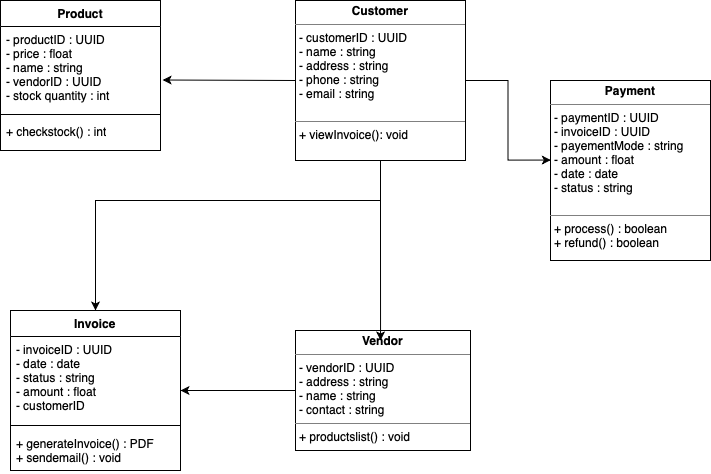

The diagram above was exported from draw.io. Its source (the exported page's mxGraphModel, read from the mxfile embedded in the PNG):
<mxGraphModel dx="946" dy="652" grid="1" gridSize="10" guides="1" tooltips="1" connect="1" arrows="1" fold="1" page="1" pageScale="1" pageWidth="850" pageHeight="1100" math="0" shadow="0">
  <root>
    <mxCell id="0" />
    <mxCell id="1" parent="0" />
    <mxCell id="-9cA8NK_ClX9IzyjbsXI-104" style="edgeStyle=orthogonalEdgeStyle;rounded=0;orthogonalLoop=1;jettySize=auto;html=1;entryX=0.5;entryY=0;entryDx=0;entryDy=0;" edge="1" parent="1" source="-9cA8NK_ClX9IzyjbsXI-79" target="-9cA8NK_ClX9IzyjbsXI-80">
      <mxGeometry relative="1" as="geometry">
        <Array as="points">
          <mxPoint x="125" y="200" />
        </Array>
      </mxGeometry>
    </mxCell>
    <mxCell id="-9cA8NK_ClX9IzyjbsXI-79" value="&lt;p style=&quot;margin:0px;margin-top:4px;text-align:center;&quot;&gt;&lt;b&gt;Customer&lt;/b&gt;&lt;/p&gt;&lt;hr size=&quot;1&quot; style=&quot;border-style:solid;&quot;&gt;&lt;p style=&quot;margin:0px;margin-left:4px;&quot;&gt;- customerID : UUID&lt;/p&gt;&lt;p style=&quot;margin:0px;margin-left:4px;&quot;&gt;- name : string&amp;nbsp;&lt;/p&gt;&lt;p style=&quot;margin:0px;margin-left:4px;&quot;&gt;- address : string&amp;nbsp;&lt;/p&gt;&lt;p style=&quot;margin:0px;margin-left:4px;&quot;&gt;- phone : string&amp;nbsp;&lt;/p&gt;&lt;p style=&quot;margin:0px;margin-left:4px;&quot;&gt;- email : string&lt;/p&gt;&lt;p style=&quot;margin:0px;margin-left:4px;&quot;&gt;&lt;br&gt;&lt;/p&gt;&lt;hr size=&quot;1&quot; style=&quot;border-style:solid;&quot;&gt;&lt;p style=&quot;margin:0px;margin-left:4px;&quot;&gt;+ viewInvoice(): void&lt;/p&gt;" style="verticalAlign=top;align=left;overflow=fill;html=1;whiteSpace=wrap;" vertex="1" parent="1">
      <mxGeometry x="325" width="170" height="160" as="geometry" />
    </mxCell>
    <mxCell id="-9cA8NK_ClX9IzyjbsXI-80" value="Invoice" style="swimlane;fontStyle=1;align=center;verticalAlign=top;childLayout=stackLayout;horizontal=1;startSize=26;horizontalStack=0;resizeParent=1;resizeParentMax=0;resizeLast=0;collapsible=1;marginBottom=0;whiteSpace=wrap;html=1;" vertex="1" parent="1">
      <mxGeometry x="40" y="310" width="170" height="160" as="geometry" />
    </mxCell>
    <mxCell id="-9cA8NK_ClX9IzyjbsXI-81" value="- invoiceID : UUID&amp;nbsp;&lt;div&gt;- date : date&lt;/div&gt;&lt;div&gt;- status : string&amp;nbsp;&lt;/div&gt;&lt;div&gt;- amount : float&amp;nbsp;&lt;/div&gt;&lt;div&gt;- customerID&amp;nbsp;&lt;/div&gt;&lt;div&gt;&lt;br&gt;&lt;/div&gt;" style="text;strokeColor=none;fillColor=none;align=left;verticalAlign=top;spacingLeft=4;spacingRight=4;overflow=hidden;rotatable=0;points=[[0,0.5],[1,0.5]];portConstraint=eastwest;whiteSpace=wrap;html=1;" vertex="1" parent="-9cA8NK_ClX9IzyjbsXI-80">
      <mxGeometry y="26" width="170" height="84" as="geometry" />
    </mxCell>
    <mxCell id="-9cA8NK_ClX9IzyjbsXI-82" value="" style="line;strokeWidth=1;fillColor=none;align=left;verticalAlign=middle;spacingTop=-1;spacingLeft=3;spacingRight=3;rotatable=0;labelPosition=right;points=[];portConstraint=eastwest;strokeColor=inherit;" vertex="1" parent="-9cA8NK_ClX9IzyjbsXI-80">
      <mxGeometry y="110" width="170" height="10" as="geometry" />
    </mxCell>
    <mxCell id="-9cA8NK_ClX9IzyjbsXI-83" value="+ generateInvoice() : PDF&amp;nbsp;&lt;div&gt;+ sendemail() : void&amp;nbsp;&lt;/div&gt;" style="text;strokeColor=none;fillColor=none;align=left;verticalAlign=top;spacingLeft=4;spacingRight=4;overflow=hidden;rotatable=0;points=[[0,0.5],[1,0.5]];portConstraint=eastwest;whiteSpace=wrap;html=1;" vertex="1" parent="-9cA8NK_ClX9IzyjbsXI-80">
      <mxGeometry y="120" width="170" height="40" as="geometry" />
    </mxCell>
    <mxCell id="-9cA8NK_ClX9IzyjbsXI-85" value="Product" style="swimlane;fontStyle=1;align=center;verticalAlign=top;childLayout=stackLayout;horizontal=1;startSize=26;horizontalStack=0;resizeParent=1;resizeParentMax=0;resizeLast=0;collapsible=1;marginBottom=0;whiteSpace=wrap;html=1;" vertex="1" parent="1">
      <mxGeometry x="30" width="160" height="150" as="geometry" />
    </mxCell>
    <mxCell id="-9cA8NK_ClX9IzyjbsXI-86" value="- productID : UUID&amp;nbsp;&lt;div&gt;- price : float&lt;/div&gt;&lt;div&gt;- name : string&amp;nbsp;&lt;/div&gt;&lt;div&gt;- vendorID : UUID&lt;/div&gt;&lt;div&gt;- stock quantity : int&amp;nbsp;&lt;/div&gt;" style="text;strokeColor=none;fillColor=none;align=left;verticalAlign=top;spacingLeft=4;spacingRight=4;overflow=hidden;rotatable=0;points=[[0,0.5],[1,0.5]];portConstraint=eastwest;whiteSpace=wrap;html=1;" vertex="1" parent="-9cA8NK_ClX9IzyjbsXI-85">
      <mxGeometry y="26" width="160" height="84" as="geometry" />
    </mxCell>
    <mxCell id="-9cA8NK_ClX9IzyjbsXI-87" value="" style="line;strokeWidth=1;fillColor=none;align=left;verticalAlign=middle;spacingTop=-1;spacingLeft=3;spacingRight=3;rotatable=0;labelPosition=right;points=[];portConstraint=eastwest;strokeColor=inherit;" vertex="1" parent="-9cA8NK_ClX9IzyjbsXI-85">
      <mxGeometry y="110" width="160" height="8" as="geometry" />
    </mxCell>
    <mxCell id="-9cA8NK_ClX9IzyjbsXI-88" value="+ checkstock() : int" style="text;strokeColor=none;fillColor=none;align=left;verticalAlign=top;spacingLeft=4;spacingRight=4;overflow=hidden;rotatable=0;points=[[0,0.5],[1,0.5]];portConstraint=eastwest;whiteSpace=wrap;html=1;" vertex="1" parent="-9cA8NK_ClX9IzyjbsXI-85">
      <mxGeometry y="118" width="160" height="32" as="geometry" />
    </mxCell>
    <mxCell id="-9cA8NK_ClX9IzyjbsXI-100" style="edgeStyle=orthogonalEdgeStyle;rounded=0;orthogonalLoop=1;jettySize=auto;html=1;exitX=0;exitY=0.5;exitDx=0;exitDy=0;entryX=1;entryY=0.5;entryDx=0;entryDy=0;" edge="1" parent="1" source="-9cA8NK_ClX9IzyjbsXI-89" target="-9cA8NK_ClX9IzyjbsXI-80">
      <mxGeometry relative="1" as="geometry" />
    </mxCell>
    <mxCell id="-9cA8NK_ClX9IzyjbsXI-89" value="&lt;p style=&quot;margin:0px;margin-top:4px;text-align:center;&quot;&gt;&lt;b&gt;Vendor&lt;/b&gt;&lt;/p&gt;&lt;hr size=&quot;1&quot; style=&quot;border-style:solid;&quot;&gt;&lt;p style=&quot;margin:0px;margin-left:4px;&quot;&gt;- vendorID : UUID&amp;nbsp;&lt;/p&gt;&lt;p style=&quot;margin:0px;margin-left:4px;&quot;&gt;- address : string&amp;nbsp;&lt;/p&gt;&lt;p style=&quot;margin:0px;margin-left:4px;&quot;&gt;- name : string&amp;nbsp;&lt;/p&gt;&lt;p style=&quot;margin:0px;margin-left:4px;&quot;&gt;- contact : string&lt;/p&gt;&lt;hr size=&quot;1&quot; style=&quot;border-style:solid;&quot;&gt;&lt;p style=&quot;margin:0px;margin-left:4px;&quot;&gt;+ productslist() : void&amp;nbsp;&lt;/p&gt;" style="verticalAlign=top;align=left;overflow=fill;html=1;whiteSpace=wrap;" vertex="1" parent="1">
      <mxGeometry x="325" y="330" width="175" height="120" as="geometry" />
    </mxCell>
    <mxCell id="-9cA8NK_ClX9IzyjbsXI-90" value="&lt;p style=&quot;margin:0px;margin-top:4px;text-align:center;&quot;&gt;&lt;b&gt;Payment&lt;/b&gt;&lt;/p&gt;&lt;hr size=&quot;1&quot; style=&quot;border-style:solid;&quot;&gt;&lt;p style=&quot;margin:0px;margin-left:4px;&quot;&gt;- paymentID : UUID&amp;nbsp;&lt;/p&gt;&lt;p style=&quot;margin:0px;margin-left:4px;&quot;&gt;- invoiceID : UUID&amp;nbsp;&lt;/p&gt;&lt;p style=&quot;margin:0px;margin-left:4px;&quot;&gt;- payementMode : string&amp;nbsp;&lt;/p&gt;&lt;p style=&quot;margin:0px;margin-left:4px;&quot;&gt;- amount : float&amp;nbsp;&lt;/p&gt;&lt;p style=&quot;margin:0px;margin-left:4px;&quot;&gt;- date : date&amp;nbsp;&lt;/p&gt;&lt;p style=&quot;margin:0px;margin-left:4px;&quot;&gt;- status : string&lt;/p&gt;&lt;p style=&quot;margin:0px;margin-left:4px;&quot;&gt;&lt;br&gt;&lt;/p&gt;&lt;hr size=&quot;1&quot; style=&quot;border-style:solid;&quot;&gt;&lt;p style=&quot;margin:0px;margin-left:4px;&quot;&gt;+ process() : boolean&amp;nbsp;&lt;/p&gt;&lt;p style=&quot;margin:0px;margin-left:4px;&quot;&gt;+ refund() : boolean&lt;/p&gt;" style="verticalAlign=top;align=left;overflow=fill;html=1;whiteSpace=wrap;" vertex="1" parent="1">
      <mxGeometry x="580" y="80" width="160" height="180" as="geometry" />
    </mxCell>
    <mxCell id="-9cA8NK_ClX9IzyjbsXI-91" style="edgeStyle=orthogonalEdgeStyle;rounded=0;orthogonalLoop=1;jettySize=auto;html=1;exitX=0;exitY=0.5;exitDx=0;exitDy=0;entryX=1.013;entryY=0.637;entryDx=0;entryDy=0;entryPerimeter=0;" edge="1" parent="1" source="-9cA8NK_ClX9IzyjbsXI-79" target="-9cA8NK_ClX9IzyjbsXI-86">
      <mxGeometry relative="1" as="geometry">
        <Array as="points">
          <mxPoint x="325" y="80" />
          <mxPoint x="258" y="80" />
        </Array>
      </mxGeometry>
    </mxCell>
    <mxCell id="-9cA8NK_ClX9IzyjbsXI-96" style="edgeStyle=orthogonalEdgeStyle;rounded=0;orthogonalLoop=1;jettySize=auto;html=1;entryX=0.002;entryY=0.442;entryDx=0;entryDy=0;entryPerimeter=0;" edge="1" parent="1" source="-9cA8NK_ClX9IzyjbsXI-79" target="-9cA8NK_ClX9IzyjbsXI-90">
      <mxGeometry relative="1" as="geometry" />
    </mxCell>
    <mxCell id="-9cA8NK_ClX9IzyjbsXI-102" style="edgeStyle=orthogonalEdgeStyle;rounded=0;orthogonalLoop=1;jettySize=auto;html=1;entryX=0.486;entryY=0.083;entryDx=0;entryDy=0;entryPerimeter=0;" edge="1" parent="1" source="-9cA8NK_ClX9IzyjbsXI-79" target="-9cA8NK_ClX9IzyjbsXI-89">
      <mxGeometry relative="1" as="geometry" />
    </mxCell>
  </root>
</mxGraphModel>